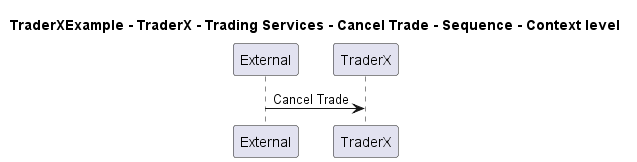

The diagram above was rendered by PlantUML. Its source (embedded in the PNG):
@startuml

title TraderXExample - TraderX - Trading Services - Cancel Trade - Sequence - Context level

participant "External" as C4InterFlow.SoftwareSystems.ExternalSystem
participant "TraderX" as TraderXExample.SoftwareSystems.TraderX

C4InterFlow.SoftwareSystems.ExternalSystem -> TraderXExample.SoftwareSystems.TraderX : Cancel Trade


@enduml